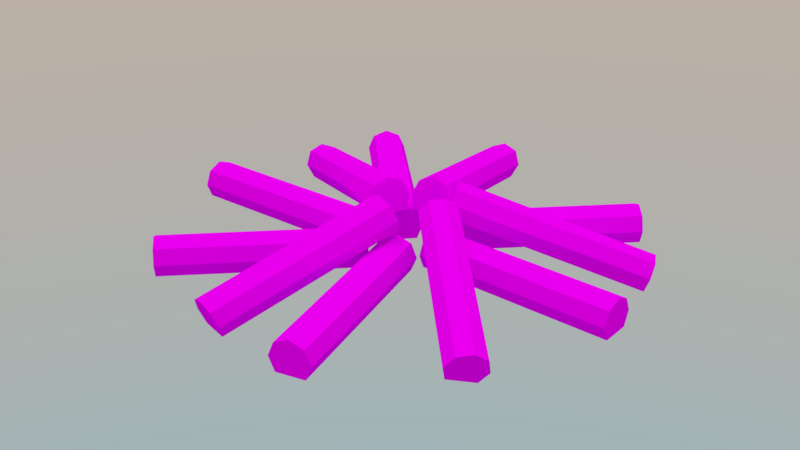 # Source: fogueira.blend  (saved by Blender 2.79.0; exported with 4.5.12 LTS)
import bpy
from mathutils import Matrix  # noqa: F401  (used for matrix-valued properties, if any)

bpy.ops.wm.read_factory_settings(use_empty=True)
scene = bpy.context.scene
scene.name = 'Scene'

# ---- collections
col_collection_1 = bpy.data.collections.new('Collection 1'); scene.collection.children.link(col_collection_1)

# ---- images (referenced by path relative to the original .blend; pixels are not part of the script)
import os
ASSET_DIR = os.environ.get("B2B_ASSET_DIR", "")  # directory of the original .blend (textures are referenced by path, not embedded)
HERE = os.path.dirname(os.path.abspath(__file__))  # packed textures are extracted next to this script under _unpacked/

def load_image(name, relpath, width, height, colorspace="sRGB"):
    """Load a texture the original file referenced (path relative to the .blend, or extracted next to this script)."""
    p = next((c for c in (os.path.join(HERE, relpath), os.path.join(ASSET_DIR, relpath)) if relpath and os.path.exists(c)), "")
    if p:
        img = bpy.data.images.load(p, check_existing=True)
        img.name = name
    else:  # same state as the original file: an image datablock whose file is absent (Cycles renders it pink)
        img = bpy.data.images.new(name, width, height)
        img.source = "FILE"
        img.filepath = "//" + (relpath or name)
    img.colorspace_settings.name = colorspace
    return img
img_madeira22_jpg = load_image('Madeira22.jpg', 'Madeira22.jpg', 1024, 1024, 'sRGB')
img_madeira47_jpg = load_image('Madeira47.jpg', 'Madeira47.jpg', 1024, 1024, 'sRGB')
img_mask = load_image('MAsk', '', 2048, 2048, 'sRGB')
img_fogueira = load_image('Fogueira', 'Modelos prontos/Fogueira/Fogueira.png', 1024, 1024, 'sRGB')

# ---- materials (node trees are filled in below, after node groups)
mat_fogueira = bpy.data.materials.new('Fogueira')
mat_fogueira.alpha_threshold = 0.0
mat_fogueira.roughness = 0.5

# ---- material node trees
mat_fogueira.use_nodes = True; mat_fogueira.node_tree.nodes.clear()
_N = mat_fogueira.node_tree.nodes; _L = mat_fogueira.node_tree.links
n0 = _N.new('ShaderNodeTexCoord'); n0.name = 'Texture Coordinate'; n0.location = (-689, 297)
n1 = _N.new('ShaderNodeMapping'); n1.name = 'Mapping'; n1.location = (-479, 314)
n1.inputs[3].default_value = (3.0, 3.0, 3.0)
n2 = _N.new('ShaderNodeMix'); n2.name = 'Mix'; n2.location = (351, 395)
n2.data_type = 'RGBA'
n2.blend_type = 'SUBTRACT'
n3 = _N.new('ShaderNodeOutputMaterial'); n3.name = 'Material Output'; n3.location = (1581, 357)
n4 = _N.new('ShaderNodeTexImage'); n4.name = 'Image Texture.001'; n4.location = (832, 34)
n4.width = 140
n4.image = img_madeira22_jpg
n5 = _N.new('ShaderNodeTexImage'); n5.name = 'Image Texture'; n5.location = (-189, 296)
n5.width = 140
n5.image = img_madeira47_jpg
n6 = _N.new('ShaderNodeMix'); n6.name = 'Mix.001'; n6.location = (1132, 198)
n6.data_type = 'RGBA'
n7 = _N.new('ShaderNodeMix'); n7.name = 'Mix.002'; n7.location = (515, -118)
n7.data_type = 'RGBA'
n8 = _N.new('ShaderNodeInvert'); n8.name = 'Invert'; n8.location = (126, -54)
n9 = _N.new('ShaderNodeTexNoise'); n9.name = 'Musgrave Texture'; n9.location = (74, -290)
n9.width = 150
n9.normalize = False
n9.inputs[2].default_value = 1.0
n9.inputs[3].default_value = 1.0
n9.inputs[4].default_value = 1.0
n9.inputs[5].default_value = 1.0
n10 = _N.new('ShaderNodeBsdfDiffuse'); n10.name = 'Diffuse BSDF'; n10.location = (1350, 346)
n11 = _N.new('ShaderNodeTexImage'); n11.name = 'Image Texture.002'; n11.location = (-216, -16)
n11.width = 140
n11.image = img_mask
n12 = _N.new('ShaderNodeTexImage'); n12.name = 'Image Texture.003'; n12.location = (607, -499)
n12.width = 140
n12.image = img_fogueira
_L.new(n1.outputs[0], n5.inputs[0])
_L.new(n0.outputs[2], n1.inputs[0])
_L.new(n5.outputs[0], n2.inputs[6])
_L.new(n5.outputs[0], n2.inputs[7])
_L.new(n4.outputs[0], n6.inputs[7])
_L.new(n11.outputs[0], n8.inputs[1])
_L.new(n2.outputs[2], n6.inputs[6])
_L.new(n9.outputs[0], n7.inputs[7])
_L.new(n8.outputs[0], n7.inputs[6])
_L.new(n7.outputs[2], n6.inputs[0])
_L.new(n10.outputs[0], n3.inputs[0])
_L.new(n12.outputs[0], n10.inputs[0])
n3.is_active_output = True

# ---- world
world_world = bpy.data.worlds.new('World'); scene.world = world_world
world_world.use_nodes = True; world_world.node_tree.nodes.clear()
_N = world_world.node_tree.nodes; _L = world_world.node_tree.links
n0 = _N.new('ShaderNodeOutputWorld'); n0.name = 'World Output'; n0.location = (300, 300)
n1 = _N.new('ShaderNodeBackground'); n1.name = 'Background'; n1.location = (10, 300)
n1.inputs[1].default_value = 3.3
n2 = _N.new('ShaderNodeTexSky'); n2.name = 'Sky Texture'; n2.location = (-190, 300)
n2.sky_type = 'HOSEK_WILKIE'
n2.turbidity = 10.0
n2.ground_albedo = 0.6018
n2.sun_elevation = 1.571
_L.new(n1.outputs[0], n0.inputs[0])
_L.new(n2.outputs[0], n1.inputs[0])
n0.is_active_output = True
world_world.color = (0.05088, 0.05088, 0.05088)
world_world.use_sun_shadow = False
world_world.sun_shadow_jitter_overblur = 0.0
world_world.cycles.sampling_method = 'MANUAL'

# ---- meshes
me_fogueira = bpy.data.meshes.new('Fogueira')
me_fogueira.from_pydata([(0.5116, -1.378, -0.1124), (0.1261, 0.1386, -0.1124), (0.4665, -1.389, 2.842e-14), (0.08101, 0.1271, 1.39e-08), (0.5116, -1.378, 0.1124), (0.1261, 0.1386, 0.1124), (0.6206, -1.35, 0.159), (0.2351, 0.1663, 0.159), (0.7296, -1.323, 0.1124), (0.3441, 0.194, 0.1124), (0.7747, -1.311, -8.847e-09), (0.3892, 0.2054, 5.055e-09), (0.7296, -1.323, -0.1124), (0.3441, 0.194, -0.1124), (0.06262, 0.5775, 0.1577), (-0.2642, 2.006, -0.1171), (0.008423, 0.6056, 0.263), (-0.3184, 2.034, -0.01182), (0.04503, 0.6544, 0.3683), (-0.2818, 2.083, 0.09348), (0.151, 0.6954, 0.4119), (-0.1759, 2.124, 0.1371), (0.2642, 0.7045, 0.3683), (-0.06262, 2.133, 0.09348), (0.3184, 0.6765, 0.263), (-0.008423, 2.105, -0.01182), (0.2818, 0.6277, 0.1577), (-0.04503, 2.056, -0.1171), (-0.07014, 0.3149, 0.1638), (-1.394, 0.9709, -0.1336), (-0.1239, 0.2895, 0.27), (-1.448, 0.9456, -0.02735), (-0.1364, 0.3477, 0.3762), (-1.461, 1.004, 0.07885), (-0.1002, 0.4552, 0.4202), (-1.424, 1.111, 0.1228), (-0.03653, 0.5492, 0.3762), (-1.361, 1.205, 0.07885), (0.01726, 0.5745, 0.27), (-1.307, 1.231, -0.02735), (0.02969, 0.5164, 0.1638), (-1.295, 1.172, -0.1336), (1.947, 0.2886, -0.1124), (0.3819, 0.2886, -0.1124), (1.947, 0.242, 9.77e-15), (0.3819, 0.242, 1.39e-08), (1.947, 0.2886, 0.1124), (0.3819, 0.2886, 0.1124), (1.947, 0.401, 0.159), (0.3819, 0.401, 0.159), (1.947, 0.5135, 0.1124), (0.3819, 0.5135, 0.1124), (1.947, 0.56, -8.847e-09), (0.3819, 0.56, 5.055e-09), (1.947, 0.5135, -0.1124), (0.3819, 0.5135, -0.1124), (1.427, 1.671, -0.1124), (0.3206, 0.565, -0.1124), (1.46, 1.638, 1.421e-14), (0.3535, 0.532, 1.39e-08), (1.427, 1.671, 0.1124), (0.3206, 0.565, 0.1124), (1.348, 1.751, 0.159), (0.2411, 0.6445, 0.159), (1.268, 1.83, 0.1124), (0.1616, 0.724, 0.1124), (1.235, 1.863, -8.847e-09), (0.1287, 0.7569, 5.055e-09), (1.268, 1.83, -0.1124), (0.1616, 0.724, -0.1124), (0.07215, 0.02609, -0.1124), (-1.034, -1.08, -0.1124), (0.1051, -0.006843, 2.018e-14), (-1.001, -1.113, 1.39e-08), (0.07215, 0.02609, 0.1124), (-1.034, -1.08, 0.1124), (-0.007358, 0.1056, 0.159), (-1.114, -1.001, 0.159), (-0.08687, 0.1851, 0.1124), (-1.193, -0.9213, 0.1124), (-0.1198, 0.218, -8.847e-09), (-1.226, -0.8884, 5.055e-09), (-0.08687, 0.1851, -0.1124), (-1.193, -0.9213, -0.1124), (1.382, -0.744, -0.1222), (0.33, 0.3056, 0.2362), (1.397, -0.7824, -0.007717), (0.3449, 0.2671, 0.3507), (1.471, -0.7518, 0.08446), (0.4182, 0.2977, 0.4429), (1.559, -0.6702, 0.1003), (0.507, 0.3794, 0.4587), (1.612, -0.5852, 0.03053), (0.5593, 0.4644, 0.389), (1.597, -0.5468, -0.08399), (0.5444, 0.5028, 0.2744), (1.524, -0.5774, -0.1762), (0.4711, 0.4722, 0.1823), (-0.1016, 0.4559, -0.1124), (-1.208, 1.562, -0.1124), (-0.1345, 0.423, 1.776e-14), (-1.241, 1.529, 1.39e-08), (-0.1016, 0.4559, 0.1124), (-1.208, 1.562, 0.1124), (-0.02207, 0.5355, 0.159), (-1.129, 1.642, 0.159), (0.05744, 0.615, 0.1124), (-1.049, 1.721, 0.1124), (0.09038, 0.6479, -8.847e-09), (-1.016, 1.754, 5.055e-09), (0.05744, 0.615, -0.1124), (-1.049, 1.721, -0.1124), (0.2659, 0.1503, 0.2158), (-0.09333, -1.281, -0.1482), (0.3005, 0.1029, 0.3225), (-0.05874, -1.329, -0.04156), (0.2449, 0.07857, 0.4279), (-0.1144, -1.353, 0.06392), (0.1316, 0.09157, 0.4705), (-0.2277, -1.34, 0.1064), (0.02701, 0.1343, 0.4251), (-0.3323, -1.297, 0.06112), (-0.007582, 0.1816, 0.3185), (-0.3668, -1.25, -0.04552), (0.04807, 0.206, 0.213), (-0.3112, -1.226, -0.151), (1.715, 1.237, -0.2534), (0.4287, 0.4924, 0.2357), (1.756, 1.242, -0.1389), (0.4696, 0.4968, 0.3502), (1.745, 1.321, -0.04669), (0.4591, 0.5756, 0.4424), (1.689, 1.427, -0.03085), (0.4032, 0.6826, 0.4582), (1.621, 1.5, -0.1006), (0.3347, 0.755, 0.3884), (1.58, 1.495, -0.2151), (0.2937, 0.7506, 0.2739), (-0.1952, 0.1776, -0.1124), (-1.759, 0.1138, -0.1124), (-0.1933, 0.1311, 1.11e-14), (-1.757, 0.06722, 1.39e-08), (-0.1952, 0.1776, 0.1124), (-1.759, 0.1138, 0.1124), (-0.1998, 0.2899, 0.159), (-1.763, 0.2261, 0.159), (-0.2044, 0.4023, 0.1124), (-1.768, 0.3385, 0.1124), (-0.2063, 0.4488, -8.847e-09), (-1.77, 0.385, 5.055e-09), (-0.2044, 0.4023, -0.1124), (-1.768, 0.3385, -0.1124)], [], [(40, 41, 29, 28), (0, 1, 3, 2), (2, 3, 5, 4), (4, 5, 7, 6), (6, 7, 9, 8), (8, 9, 11, 10), (5, 9, 7), (10, 11, 13, 12), (8, 4, 6), (96, 97, 85, 84), (14, 15, 17, 16), (16, 17, 19, 18), (18, 19, 21, 20), (20, 21, 23, 22), (22, 23, 25, 24), (24, 25, 27, 26), (26, 27, 15, 14), (28, 29, 31, 30), (30, 31, 33, 32), (32, 33, 35, 34), (34, 35, 37, 36), (36, 37, 39, 38), (38, 39, 41, 40), (140, 142, 146, 148), (42, 43, 45, 44), (44, 45, 47, 46), (46, 47, 49, 48), (48, 49, 51, 50), (50, 51, 53, 52), (47, 51, 49), (52, 53, 55, 54), (100, 102, 106, 108), (56, 57, 59, 58), (58, 59, 61, 60), (60, 61, 63, 62), (62, 63, 65, 64), (64, 65, 67, 66), (61, 65, 63), (66, 67, 69, 68), (72, 74, 78, 80), (70, 71, 73, 72), (72, 73, 75, 74), (74, 75, 77, 76), (76, 77, 79, 78), (78, 79, 81, 80), (75, 79, 77), (80, 81, 83, 82), (78, 74, 76), (124, 125, 113, 112), (84, 85, 87, 86), (86, 87, 89, 88), (88, 89, 91, 90), (90, 91, 93, 92), (92, 93, 95, 94), (89, 93, 91), (94, 95, 97, 96), (92, 88, 90), (98, 100, 108, 110), (98, 99, 101, 100), (100, 101, 103, 102), (102, 103, 105, 104), (104, 105, 107, 106), (106, 107, 109, 108), (108, 109, 111, 110), (102, 104, 106), (114, 115, 117, 116), (116, 117, 119, 118), (118, 119, 121, 120), (120, 121, 123, 122), (117, 121, 119), (122, 123, 125, 124), (116, 118, 120), (112, 113, 115, 114), (137, 127, 126, 136), (126, 127, 129, 128), (128, 129, 131, 130), (130, 131, 133, 132), (132, 133, 135, 134), (134, 135, 137, 136), (70, 72, 80, 82), (138, 139, 141, 140), (140, 141, 143, 142), (142, 143, 145, 144), (144, 145, 147, 146), (146, 147, 149, 148), (143, 147, 145), (148, 149, 151, 150), (146, 142, 144), (138, 140, 148, 150), (35, 33, 37), (33, 31, 39, 37), (31, 29, 41, 39), (103, 107, 105), (107, 103, 101, 109), (109, 101, 99, 111), (19, 23, 21), (25, 23, 19, 17), (25, 17, 15, 27), (62, 64, 60), (58, 60, 64, 66), (56, 58, 66, 68), (134, 128, 130, 132), (128, 134, 136, 126), (44, 52, 54, 42), (50, 46, 48), (50, 52, 44, 46), (129, 135, 133, 131), (135, 129, 127, 137), (14, 16, 24, 26), (16, 18, 22, 24), (20, 22, 18), (28, 30, 38, 40), (30, 32, 36, 38), (34, 36, 32), (86, 88, 92, 94), (84, 86, 94, 96), (2, 4, 8, 10), (0, 2, 10, 12), (115, 123, 121, 117), (113, 125, 123, 115), (73, 81, 79, 75), (71, 83, 81, 73), (141, 149, 147, 143), (139, 151, 149, 141), (87, 95, 93, 89), (85, 97, 95, 87), (1, 13, 11, 3), (3, 11, 9, 5), (45, 53, 51, 47), (43, 55, 53, 45), (59, 67, 65, 61), (57, 69, 67, 59), (112, 114, 122, 124), (114, 116, 120, 122)])
_uv = me_fogueira.uv_layers.new(name='Bake')
_uv.uv.foreach_set('vector', [0.3047, 0.3598, 0.3047, 0.000494, 0.3563, 0.0004941, 0.3563, 0.3598, 0.9147, 0.3608, 0.9147, 0.7202, 0.8867, 0.7202, 0.8867, 0.3608, 0.8867, 0.3608, 0.8867, 0.7202, 0.8588, 0.7202, 0.8588, 0.3608, 0.8588, 0.3608, 0.8588, 0.7202, 0.8308, 0.7202, 0.8308, 0.3608, 0.9995, 0.3608, 0.9995, 0.7202, 0.9716, 0.7202, 0.9716, 0.3608, 0.9716, 0.3608, 0.9716, 0.7202, 0.9436, 0.7202, 0.9436, 0.3608, 0.4204, 0.7896, 0.3727, 0.8094, 0.3925, 0.7896, 0.9436, 0.3608, 0.9436, 0.7202, 0.9157, 0.7202, 0.9157, 0.3608, 0.6718, 0.4125, 0.7235, 0.4125, 0.6977, 0.4232, 0.5765, 0.005919, 0.5765, 0.357, 0.5249, 0.356, 0.5249, 0.00486, 0.136, 0.3598, 0.136, 0.0004943, 0.1639, 0.0004945, 0.1639, 0.3598, 0.1639, 0.3598, 0.1639, 0.0004945, 0.1919, 0.0004946, 0.1919, 0.3598, 0.1919, 0.3598, 0.1919, 0.0004946, 0.2198, 0.0004947, 0.2198, 0.3598, 0.0004939, 0.3598, 0.0004939, 0.0004939, 0.02844, 0.0004939, 0.02844, 0.3598, 0.02844, 0.3598, 0.02844, 0.0004939, 0.05639, 0.000494, 0.05639, 0.3598, 0.05639, 0.3598, 0.05639, 0.000494, 0.08434, 0.0004942, 0.08434, 0.3598, 0.08434, 0.3598, 0.08434, 0.0004942, 0.136, 0.0004943, 0.136, 0.3598, 0.3563, 0.3598, 0.3563, 0.0004941, 0.3843, 0.0004941, 0.3843, 0.3598, 0.3843, 0.3598, 0.3843, 0.0004941, 0.4122, 0.0004944, 0.4122, 0.3598, 0.4122, 0.3598, 0.4122, 0.0004944, 0.4402, 0.0004944, 0.4402, 0.3598, 0.2208, 0.3598, 0.2208, 0.0004939, 0.2488, 0.0004939, 0.2488, 0.3598, 0.2488, 0.3598, 0.2488, 0.0004939, 0.2767, 0.0004939, 0.2767, 0.3598, 0.2767, 0.3598, 0.2767, 0.0004939, 0.3047, 0.000494, 0.3047, 0.3598, 0.8897, 0.7306, 0.9177, 0.7306, 0.9374, 0.7783, 0.9177, 0.798, 0.4412, 0.799, 0.8005, 0.799, 0.8005, 0.827, 0.4412, 0.827, 0.4412, 0.827, 0.8005, 0.827, 0.8005, 0.8549, 0.4412, 0.8549, 0.4412, 0.8549, 0.8005, 0.8549, 0.8005, 0.8829, 0.4412, 0.8829, 0.0004939, 0.806, 0.3598, 0.806, 0.3598, 0.8339, 0.0004939, 0.8339, 0.0004939, 0.8339, 0.3598, 0.8339, 0.3598, 0.8619, 0.0004939, 0.8619, 0.3925, 0.7212, 0.3727, 0.7689, 0.3727, 0.7409, 0.0004939, 0.8619, 0.3598, 0.8619, 0.3598, 0.8898, 0.0004939, 0.8898, 0.7442, 0.6286, 0.7245, 0.6088, 0.7442, 0.5611, 0.7722, 0.5611, 0.0004939, 0.7212, 0.3598, 0.7212, 0.3598, 0.7491, 0.0004939, 0.7491, 0.0004939, 0.7491, 0.3598, 0.7491, 0.3598, 0.7771, 0.0004939, 0.7771, 0.0004939, 0.7771, 0.3598, 0.7771, 0.3598, 0.805, 0.0004939, 0.805, 0.4412, 0.7142, 0.8005, 0.7142, 0.8005, 0.7421, 0.4412, 0.7421, 0.4412, 0.7421, 0.8005, 0.7421, 0.8005, 0.7701, 0.4412, 0.7701, 0.7245, 0.4439, 0.7442, 0.4916, 0.7245, 0.4719, 0.4412, 0.7701, 0.8005, 0.7701, 0.8005, 0.798, 0.4412, 0.798, 0.9374, 0.8467, 0.9177, 0.8665, 0.87, 0.8467, 0.87, 0.8188, 0.746, 0.3598, 0.746, 0.0004939, 0.7739, 0.0004939, 0.7739, 0.3598, 0.7739, 0.3598, 0.7739, 0.0004939, 0.8019, 0.0004939, 0.8019, 0.3598, 0.8019, 0.3598, 0.8019, 0.0004939, 0.8298, 0.000494, 0.8298, 0.3598, 0.8308, 0.3598, 0.8308, 0.0004939, 0.8588, 0.0004939, 0.8588, 0.3598, 0.8588, 0.3598, 0.8588, 0.0004939, 0.8867, 0.0004939, 0.8867, 0.3598, 0.6718, 0.4348, 0.6718, 0.4865, 0.6611, 0.4607, 0.8867, 0.3598, 0.8867, 0.0004939, 0.9147, 0.000494, 0.9147, 0.3598, 0.87, 0.8467, 0.9177, 0.8665, 0.8897, 0.8665, 0.5248, 0.7132, 0.5248, 0.3641, 0.5764, 0.364, 0.5764, 0.7131, 0.5249, 0.00486, 0.5249, 0.356, 0.497, 0.3537, 0.497, 0.002613, 0.497, 0.002613, 0.497, 0.3537, 0.4691, 0.3519, 0.4691, 0.0008047, 0.4691, 0.0008047, 0.4691, 0.3519, 0.4412, 0.3516, 0.4412, 0.0004939, 0.6602, 0.0004939, 0.6602, 0.3516, 0.6322, 0.353, 0.6322, 0.001863, 0.6322, 0.001863, 0.6322, 0.353, 0.6044, 0.3552, 0.6044, 0.00411, 0.7442, 0.6295, 0.7245, 0.6773, 0.7245, 0.6493, 0.6044, 0.00411, 0.6044, 0.3552, 0.5765, 0.357, 0.5765, 0.005919, 0.5978, 0.8839, 0.5781, 0.9316, 0.5781, 0.9036, 0.7722, 0.6286, 0.7442, 0.6286, 0.7722, 0.5611, 0.7919, 0.5808, 0.0004944, 0.7202, 0.0004939, 0.3608, 0.02844, 0.3608, 0.02844, 0.7202, 0.02844, 0.7202, 0.02844, 0.3608, 0.05639, 0.3608, 0.05639, 0.7202, 0.05639, 0.7202, 0.05639, 0.3608, 0.08434, 0.3608, 0.08434, 0.7202, 0.9157, 0.3598, 0.9157, 0.0004939, 0.9436, 0.0004939, 0.9436, 0.3598, 0.9436, 0.3598, 0.9436, 0.0004939, 0.9716, 0.000494, 0.9716, 0.3598, 0.9716, 0.3598, 0.9716, 0.000494, 0.9995, 0.000494, 0.9995, 0.3598, 0.7245, 0.6088, 0.7245, 0.5808, 0.7442, 0.5611, 0.6042, 0.7106, 0.6042, 0.3615, 0.6321, 0.359, 0.6321, 0.7081, 0.6321, 0.7081, 0.6321, 0.359, 0.66, 0.358, 0.66, 0.7071, 0.4412, 0.7071, 0.4412, 0.358, 0.4691, 0.3591, 0.4691, 0.7082, 0.4691, 0.7082, 0.4691, 0.3591, 0.4969, 0.3616, 0.4969, 0.7107, 0.4412, 0.9316, 0.4889, 0.9513, 0.4609, 0.9513, 0.4969, 0.7107, 0.4969, 0.3616, 0.5248, 0.3641, 0.5248, 0.7132, 0.5573, 0.8839, 0.5771, 0.9036, 0.5771, 0.9316, 0.5764, 0.7131, 0.5764, 0.364, 0.6042, 0.3615, 0.6042, 0.7106, 0.2888, 0.3608, 0.3563, 0.3608, 0.3563, 0.7202, 0.2888, 0.7202, 0.3563, 0.7202, 0.3563, 0.3608, 0.3843, 0.3608, 0.3843, 0.7202, 0.3843, 0.7202, 0.3843, 0.3608, 0.4122, 0.3608, 0.4122, 0.7202, 0.4122, 0.7202, 0.4122, 0.3608, 0.4402, 0.3608, 0.4402, 0.7202, 0.2329, 0.7202, 0.2329, 0.3608, 0.2609, 0.3608, 0.2609, 0.7202, 0.2609, 0.7202, 0.2609, 0.3608, 0.2888, 0.3608, 0.2888, 0.7202, 0.9374, 0.8188, 0.9374, 0.8467, 0.87, 0.8188, 0.8897, 0.799, 0.6611, 0.3598, 0.6611, 0.0004939, 0.6891, 0.0004939, 0.6891, 0.3598, 0.6891, 0.3598, 0.6891, 0.0004939, 0.717, 0.0004939, 0.717, 0.3598, 0.717, 0.3598, 0.717, 0.0004939, 0.745, 0.0004939, 0.745, 0.3598, 0.08533, 0.7202, 0.08533, 0.3608, 0.1133, 0.3608, 0.1133, 0.7202, 0.1133, 0.7202, 0.1133, 0.3608, 0.1412, 0.3608, 0.1412, 0.7202, 0.6718, 0.5089, 0.6718, 0.5605, 0.6611, 0.5347, 0.1412, 0.7202, 0.1412, 0.3608, 0.1692, 0.3608, 0.1692, 0.7202, 0.9374, 0.7783, 0.9177, 0.7306, 0.9374, 0.7503, 0.87, 0.7503, 0.8897, 0.7306, 0.9177, 0.798, 0.8897, 0.798, 0.87, 0.8872, 0.8897, 0.8675, 0.87, 0.9152, 0.8897, 0.8675, 0.9177, 0.8675, 0.8897, 0.935, 0.87, 0.9152, 0.9177, 0.8675, 0.9374, 0.8872, 0.9177, 0.935, 0.8897, 0.935, 0.8015, 0.7783, 0.8492, 0.798, 0.8213, 0.798, 0.8492, 0.798, 0.8015, 0.7783, 0.8015, 0.7503, 0.869, 0.7783, 0.869, 0.7783, 0.8015, 0.7503, 0.8213, 0.7306, 0.869, 0.7503, 0.869, 0.8872, 0.8213, 0.8675, 0.8492, 0.8675, 0.8015, 0.8872, 0.8213, 0.8675, 0.869, 0.8872, 0.869, 0.9152, 0.8015, 0.8872, 0.869, 0.9152, 0.8492, 0.935, 0.8015, 0.9152, 0.6611, 0.6087, 0.6718, 0.5829, 0.6718, 0.6345, 0.6977, 0.6452, 0.6718, 0.6345, 0.6718, 0.5829, 0.6977, 0.5722, 0.7235, 0.6345, 0.6977, 0.6452, 0.6977, 0.5722, 0.7235, 0.5829, 0.7352, 0.3888, 0.8026, 0.3888, 0.7829, 0.4085, 0.7549, 0.4085, 0.8026, 0.3888, 0.7352, 0.3888, 0.7352, 0.3608, 0.8026, 0.3608, 0.4204, 0.8581, 0.3925, 0.9256, 0.3727, 0.9058, 0.3925, 0.8581, 0.4204, 0.9256, 0.4402, 0.8778, 0.4402, 0.9058, 0.4204, 0.9256, 0.3925, 0.9256, 0.4204, 0.8581, 0.4402, 0.8778, 0.1899, 0.3608, 0.1899, 0.4283, 0.1702, 0.4085, 0.1702, 0.3806, 0.1899, 0.4283, 0.1899, 0.3608, 0.2179, 0.3608, 0.2179, 0.4283, 0.8492, 0.799, 0.869, 0.8188, 0.8015, 0.8467, 0.8015, 0.8188, 0.869, 0.8188, 0.869, 0.8467, 0.8213, 0.8665, 0.8015, 0.8467, 0.8492, 0.8665, 0.8213, 0.8665, 0.869, 0.8467, 0.7722, 0.4926, 0.7919, 0.5124, 0.7245, 0.5403, 0.7245, 0.5124, 0.7919, 0.5124, 0.7919, 0.5403, 0.7442, 0.5601, 0.7245, 0.5403, 0.7722, 0.5601, 0.7442, 0.5601, 0.7919, 0.5403, 0.5978, 0.9513, 0.5781, 0.9316, 0.5978, 0.8839, 0.6258, 0.8839, 0.6258, 0.9513, 0.5978, 0.9513, 0.6258, 0.8839, 0.6456, 0.9036, 0.7342, 0.3866, 0.7235, 0.4125, 0.6718, 0.4125, 0.6611, 0.3866, 0.7235, 0.3608, 0.7342, 0.3866, 0.6611, 0.3866, 0.6718, 0.3608, 0.4412, 0.9036, 0.5086, 0.9316, 0.4889, 0.9513, 0.4412, 0.9316, 0.4609, 0.8839, 0.5086, 0.9036, 0.5086, 0.9316, 0.4412, 0.9036, 0.6977, 0.4242, 0.6977, 0.4972, 0.6718, 0.4865, 0.6718, 0.4348, 0.7235, 0.4348, 0.7235, 0.4865, 0.6977, 0.4972, 0.6977, 0.4242, 0.6977, 0.4982, 0.6977, 0.5712, 0.6718, 0.5605, 0.6718, 0.5089, 0.7235, 0.5089, 0.7235, 0.5605, 0.6977, 0.5712, 0.6977, 0.4982, 0.7722, 0.6295, 0.7442, 0.697, 0.7245, 0.6773, 0.7442, 0.6295, 0.7919, 0.6493, 0.7722, 0.697, 0.7442, 0.697, 0.7722, 0.6295, 0.4402, 0.8373, 0.3925, 0.8571, 0.3727, 0.8373, 0.4402, 0.8094, 0.4402, 0.8094, 0.3727, 0.8373, 0.3727, 0.8094, 0.4204, 0.7896, 0.4204, 0.7212, 0.3925, 0.7886, 0.3727, 0.7689, 0.3925, 0.7212, 0.4402, 0.7409, 0.4204, 0.7886, 0.3925, 0.7886, 0.4204, 0.7212, 0.7442, 0.4242, 0.7722, 0.4916, 0.7442, 0.4916, 0.7245, 0.4439, 0.7722, 0.4242, 0.7919, 0.4719, 0.7722, 0.4916, 0.7442, 0.4242, 0.5096, 0.9036, 0.5294, 0.8839, 0.5573, 0.9513, 0.5294, 0.9513, 0.5294, 0.8839, 0.5573, 0.8839, 0.5771, 0.9316, 0.5573, 0.9513])
me_fogueira.materials.append(mat_fogueira)
me_fogueira.use_remesh_preserve_volume = False
me_fogueira.use_remesh_preserve_attributes = False
me_fogueira.use_mirror_vertex_groups = False
me_fogueira.use_paint_bone_selection = False
me_fogueira.use_paint_mask = True
me_fogueira.update()

# ---- objects
ob_fogueira = bpy.data.objects.new('Fogueira', me_fogueira)

# ---- transforms, parenting, visibility, modifiers, constraints
ob_fogueira.location = (-0.0006293, -0.5684, 0.1608)
ob_fogueira.lineart.crease_threshold = 0.0

# ---- collection membership
col_collection_1.objects.link(ob_fogueira)

# ---- scene / render settings (as saved in the file)
scene.frame_start = 1; scene.frame_end = 250; scene.frame_set(1)
scene.render.engine = 'CYCLES'
scene.render.resolution_percentage = 50
scene.render.dither_intensity = 0.0
scene.cycles.use_denoising = False
scene.cycles.samples = 128
scene.cycles.sampling_pattern = 'TABULATED_SOBOL'
scene.cycles.use_adaptive_sampling = False
scene.cycles.use_light_tree = False
scene.cycles.blur_glossy = 0.0
scene.cycles.sample_clamp_indirect = 0.0
scene.cycles.bake_type = 'ENVIRONMENT'
scene.view_settings.view_transform = 'Standard'
bpy.context.view_layer.update()

# ---- added for rendering (the .blend has no active camera): camera
cam_auto = bpy.data.cameras.new('AutoCamera')
cam_auto.lens = 50.0
cam_auto.sensor_width = 36.0
cam_auto.clip_end = 1000.0
ob_auto_camera = bpy.data.objects.new('AutoCamera', cam_auto)
scene.collection.objects.link(ob_auto_camera)
ob_auto_camera.location = (4.87254, -5.93829, 4.0971)
ob_auto_camera.rotation_euler = (1.09748, -7.21219e-08, 0.694738)
scene.camera = ob_auto_camera
bpy.context.view_layer.update()
